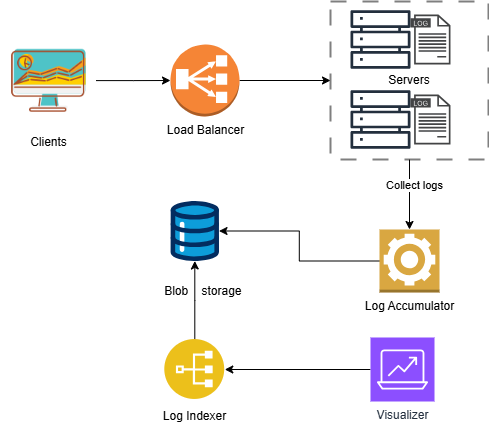

The diagram above was exported from draw.io. Its source (the exported page's mxGraphModel, read from the mxfile embedded in the PNG):
<mxGraphModel dx="2276" dy="751" grid="1" gridSize="10" guides="1" tooltips="1" connect="1" arrows="1" fold="1" page="1" pageScale="1" pageWidth="850" pageHeight="1100" math="0" shadow="0">
  <root>
    <mxCell id="0" />
    <mxCell id="1" parent="0" />
    <mxCell id="6GBDb3OEWRrGWSL_y6MJ-23" value="" style="edgeStyle=orthogonalEdgeStyle;rounded=0;orthogonalLoop=1;jettySize=auto;html=1;" edge="1" parent="1" source="6GBDb3OEWRrGWSL_y6MJ-9" target="6GBDb3OEWRrGWSL_y6MJ-21">
      <mxGeometry relative="1" as="geometry" />
    </mxCell>
    <mxCell id="6GBDb3OEWRrGWSL_y6MJ-9" value="Load Balancer" style="outlineConnect=0;dashed=0;verticalLabelPosition=bottom;verticalAlign=top;align=center;html=1;shape=mxgraph.aws3.classic_load_balancer;fillColor=#F58536;gradientColor=none;" vertex="1" parent="1">
      <mxGeometry x="-20" y="225" width="69" height="72" as="geometry" />
    </mxCell>
    <mxCell id="6GBDb3OEWRrGWSL_y6MJ-43" value="" style="edgeStyle=orthogonalEdgeStyle;rounded=0;orthogonalLoop=1;jettySize=auto;html=1;" edge="1" parent="1" source="6GBDb3OEWRrGWSL_y6MJ-21" target="6GBDb3OEWRrGWSL_y6MJ-41">
      <mxGeometry relative="1" as="geometry" />
    </mxCell>
    <mxCell id="6GBDb3OEWRrGWSL_y6MJ-48" value="Collect logs" style="edgeLabel;html=1;align=center;verticalAlign=middle;resizable=0;points=[];" vertex="1" connectable="0" parent="6GBDb3OEWRrGWSL_y6MJ-43">
      <mxGeometry x="-0.2857" y="4" relative="1" as="geometry">
        <mxPoint as="offset" />
      </mxGeometry>
    </mxCell>
    <mxCell id="6GBDb3OEWRrGWSL_y6MJ-21" value="Servers" style="whiteSpace=wrap;html=1;aspect=fixed;dashed=1;dashPattern=8 8;strokeWidth=2;opacity=50;" vertex="1" parent="1">
      <mxGeometry x="140" y="182" width="158" height="158" as="geometry" />
    </mxCell>
    <mxCell id="6GBDb3OEWRrGWSL_y6MJ-24" value="" style="sketch=0;outlineConnect=0;fontColor=#232F3E;gradientColor=none;fillColor=#232F3D;strokeColor=none;dashed=0;verticalLabelPosition=bottom;verticalAlign=top;align=center;html=1;fontSize=12;fontStyle=0;aspect=fixed;pointerEvents=1;shape=mxgraph.aws4.servers;" vertex="1" parent="1">
      <mxGeometry x="160" y="190" width="60" height="60" as="geometry" />
    </mxCell>
    <mxCell id="6GBDb3OEWRrGWSL_y6MJ-28" value="" style="sketch=0;outlineConnect=0;fontColor=#232F3E;gradientColor=none;fillColor=#232F3D;strokeColor=none;dashed=0;verticalLabelPosition=bottom;verticalAlign=top;align=center;html=1;fontSize=12;fontStyle=0;aspect=fixed;pointerEvents=1;shape=mxgraph.aws4.servers;" vertex="1" parent="1">
      <mxGeometry x="160" y="270" width="60" height="60" as="geometry" />
    </mxCell>
    <mxCell id="6GBDb3OEWRrGWSL_y6MJ-30" value="&amp;nbsp; &amp;nbsp; &amp;nbsp;Blob&amp;nbsp; &amp;nbsp; storage" style="verticalLabelPosition=bottom;aspect=fixed;html=1;shape=mxgraph.salesforce.data;" vertex="1" parent="1">
      <mxGeometry x="-19.999999999999954" y="381.5" width="48.6" height="60" as="geometry" />
    </mxCell>
    <mxCell id="6GBDb3OEWRrGWSL_y6MJ-31" value="" style="sketch=0;pointerEvents=1;shadow=0;dashed=0;html=1;strokeColor=none;fillColor=#434445;aspect=fixed;labelPosition=center;verticalLabelPosition=bottom;verticalAlign=top;align=center;outlineConnect=0;shape=mxgraph.vvd.log_files;" vertex="1" parent="1">
      <mxGeometry x="220" y="195" width="40" height="50" as="geometry" />
    </mxCell>
    <mxCell id="6GBDb3OEWRrGWSL_y6MJ-32" value="" style="sketch=0;pointerEvents=1;shadow=0;dashed=0;html=1;strokeColor=none;fillColor=#434445;aspect=fixed;labelPosition=center;verticalLabelPosition=bottom;verticalAlign=top;align=center;outlineConnect=0;shape=mxgraph.vvd.log_files;" vertex="1" parent="1">
      <mxGeometry x="220" y="275" width="40" height="50" as="geometry" />
    </mxCell>
    <mxCell id="6GBDb3OEWRrGWSL_y6MJ-47" value="" style="edgeStyle=orthogonalEdgeStyle;rounded=0;orthogonalLoop=1;jettySize=auto;html=1;" edge="1" parent="1" source="6GBDb3OEWRrGWSL_y6MJ-33" target="6GBDb3OEWRrGWSL_y6MJ-30">
      <mxGeometry relative="1" as="geometry" />
    </mxCell>
    <mxCell id="6GBDb3OEWRrGWSL_y6MJ-33" value="&lt;font color=&quot;#000000&quot;&gt;Log Indexer&lt;/font&gt;" style="image;aspect=fixed;perimeter=ellipsePerimeter;html=1;align=center;shadow=0;dashed=0;fontColor=#4277BB;labelBackgroundColor=default;fontSize=12;spacingTop=3;image=img/lib/ibm/applications/index.svg;" vertex="1" parent="1">
      <mxGeometry x="-25.7" y="520" width="60" height="60" as="geometry" />
    </mxCell>
    <mxCell id="6GBDb3OEWRrGWSL_y6MJ-42" value="" style="edgeStyle=orthogonalEdgeStyle;rounded=0;orthogonalLoop=1;jettySize=auto;html=1;" edge="1" parent="1" source="6GBDb3OEWRrGWSL_y6MJ-38" target="6GBDb3OEWRrGWSL_y6MJ-9">
      <mxGeometry relative="1" as="geometry" />
    </mxCell>
    <mxCell id="6GBDb3OEWRrGWSL_y6MJ-38" value="Clients" style="shape=image;html=1;verticalAlign=top;verticalLabelPosition=bottom;labelBackgroundColor=#ffffff;imageAspect=0;aspect=fixed;image=https://cdn3.iconfinder.com/data/icons/fintech-icon/128/11_Data_Visualization-128.png" vertex="1" parent="1">
      <mxGeometry x="-190" y="213.25" width="95.5" height="95.5" as="geometry" />
    </mxCell>
    <mxCell id="6GBDb3OEWRrGWSL_y6MJ-46" value="" style="edgeStyle=orthogonalEdgeStyle;rounded=0;orthogonalLoop=1;jettySize=auto;html=1;" edge="1" parent="1" source="6GBDb3OEWRrGWSL_y6MJ-39" target="6GBDb3OEWRrGWSL_y6MJ-33">
      <mxGeometry relative="1" as="geometry" />
    </mxCell>
    <mxCell id="6GBDb3OEWRrGWSL_y6MJ-39" value="Visualizer" style="sketch=0;points=[[0,0,0],[0.25,0,0],[0.5,0,0],[0.75,0,0],[1,0,0],[0,1,0],[0.25,1,0],[0.5,1,0],[0.75,1,0],[1,1,0],[0,0.25,0],[0,0.5,0],[0,0.75,0],[1,0.25,0],[1,0.5,0],[1,0.75,0]];outlineConnect=0;fontColor=#232F3E;fillColor=#8C4FFF;strokeColor=#ffffff;dashed=0;verticalLabelPosition=bottom;verticalAlign=top;align=center;html=1;fontSize=12;fontStyle=0;aspect=fixed;shape=mxgraph.aws4.resourceIcon;resIcon=mxgraph.aws4.analytics;" vertex="1" parent="1">
      <mxGeometry x="180" y="518" width="64" height="64" as="geometry" />
    </mxCell>
    <mxCell id="6GBDb3OEWRrGWSL_y6MJ-44" value="" style="edgeStyle=orthogonalEdgeStyle;rounded=0;orthogonalLoop=1;jettySize=auto;html=1;" edge="1" parent="1" source="6GBDb3OEWRrGWSL_y6MJ-41" target="6GBDb3OEWRrGWSL_y6MJ-30">
      <mxGeometry relative="1" as="geometry" />
    </mxCell>
    <mxCell id="6GBDb3OEWRrGWSL_y6MJ-41" value="Log Accumulator" style="outlineConnect=0;dashed=0;verticalLabelPosition=bottom;verticalAlign=top;align=center;html=1;shape=mxgraph.aws3.worker;fillColor=#D9A741;gradientColor=none;" vertex="1" parent="1">
      <mxGeometry x="189" y="410" width="60" height="63" as="geometry" />
    </mxCell>
  </root>
</mxGraphModel>